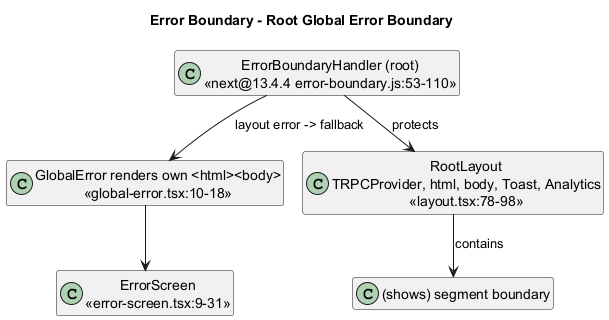

The diagram above was rendered by PlantUML. Its source (embedded in the PNG):
@startuml
!pragma layout smetana
skinparam classAttributeIconSize 0
skinparam shadowing false
hide empty members
title Error Boundary - Root Global Error Boundary
class "ErrorBoundaryHandler (root)\n<<next@13.4.4 error-boundary.js:53-110>>" as B
class "GlobalError renders own <html><body>\n<<global-error.tsx:10-18>>" as F
class "ErrorScreen\n<<error-screen.tsx:9-31>>" as V
class "RootLayout\nTRPCProvider, html, body, Toast, Analytics\n<<layout.tsx:78-98>>" as R
class "(shows) segment boundary" as Inner
B --> R : protects
R --> Inner : contains
B --> F : layout error -> fallback
F --> V
@enduml